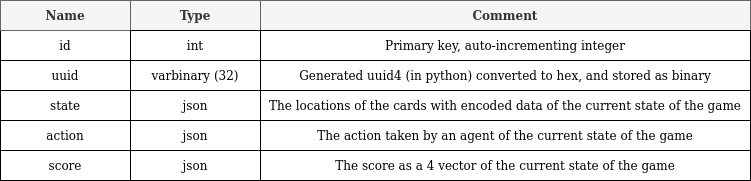

The diagram above was exported from draw.io. Its source (the exported page's mxGraphModel, read from the mxfile embedded in the PNG):
<mxGraphModel dx="825" dy="940" grid="1" gridSize="10" guides="1" tooltips="1" connect="1" arrows="1" fold="1" page="1" pageScale="1" pageWidth="850" pageHeight="1100" math="0" shadow="0">
  <root>
    <mxCell id="0" />
    <mxCell id="1" parent="0" />
    <mxCell id="erF0nd6Q3E8WKSxeKtD4-1" value="id" style="rounded=0;whiteSpace=wrap;html=1;" parent="1" vertex="1">
      <mxGeometry x="20" y="230" width="130" height="30" as="geometry" />
    </mxCell>
    <mxCell id="erF0nd6Q3E8WKSxeKtD4-2" value="uuid" style="rounded=0;whiteSpace=wrap;html=1;" parent="1" vertex="1">
      <mxGeometry x="20" y="260" width="130" height="30" as="geometry" />
    </mxCell>
    <mxCell id="erF0nd6Q3E8WKSxeKtD4-3" value="state" style="rounded=0;whiteSpace=wrap;html=1;" parent="1" vertex="1">
      <mxGeometry x="20" y="290" width="130" height="30" as="geometry" />
    </mxCell>
    <mxCell id="erF0nd6Q3E8WKSxeKtD4-4" value="action" style="rounded=0;whiteSpace=wrap;html=1;" parent="1" vertex="1">
      <mxGeometry x="20" y="320" width="130" height="30" as="geometry" />
    </mxCell>
    <mxCell id="erF0nd6Q3E8WKSxeKtD4-5" value="score" style="rounded=0;whiteSpace=wrap;html=1;" parent="1" vertex="1">
      <mxGeometry x="20" y="350" width="130" height="30" as="geometry" />
    </mxCell>
    <mxCell id="erF0nd6Q3E8WKSxeKtD4-7" value="&lt;div&gt;&lt;b&gt;Name&lt;/b&gt;&lt;/div&gt;" style="rounded=0;whiteSpace=wrap;html=1;fillColor=#f5f5f5;strokeColor=#666666;fontColor=#333333;" parent="1" vertex="1">
      <mxGeometry x="20" y="200" width="130" height="30" as="geometry" />
    </mxCell>
    <mxCell id="erF0nd6Q3E8WKSxeKtD4-8" value="&lt;b&gt;Type&lt;/b&gt;" style="rounded=0;whiteSpace=wrap;html=1;fillColor=#f5f5f5;strokeColor=#666666;fontColor=#333333;" parent="1" vertex="1">
      <mxGeometry x="150" y="200" width="130" height="30" as="geometry" />
    </mxCell>
    <mxCell id="erF0nd6Q3E8WKSxeKtD4-9" value="&lt;b&gt;Comment&lt;/b&gt;" style="rounded=0;whiteSpace=wrap;html=1;fillColor=#f5f5f5;strokeColor=#666666;fontColor=#333333;" parent="1" vertex="1">
      <mxGeometry x="280" y="200" width="490" height="30" as="geometry" />
    </mxCell>
    <mxCell id="erF0nd6Q3E8WKSxeKtD4-10" value="int" style="rounded=0;whiteSpace=wrap;html=1;" parent="1" vertex="1">
      <mxGeometry x="150" y="230" width="130" height="30" as="geometry" />
    </mxCell>
    <mxCell id="erF0nd6Q3E8WKSxeKtD4-11" value="varbinary (32)" style="rounded=0;whiteSpace=wrap;html=1;" parent="1" vertex="1">
      <mxGeometry x="150" y="260" width="130" height="30" as="geometry" />
    </mxCell>
    <mxCell id="erF0nd6Q3E8WKSxeKtD4-12" value="json" style="rounded=0;whiteSpace=wrap;html=1;" parent="1" vertex="1">
      <mxGeometry x="150" y="290" width="130" height="30" as="geometry" />
    </mxCell>
    <mxCell id="erF0nd6Q3E8WKSxeKtD4-13" value="json" style="rounded=0;whiteSpace=wrap;html=1;" parent="1" vertex="1">
      <mxGeometry x="150" y="320" width="130" height="30" as="geometry" />
    </mxCell>
    <mxCell id="erF0nd6Q3E8WKSxeKtD4-14" value="json" style="rounded=0;whiteSpace=wrap;html=1;" parent="1" vertex="1">
      <mxGeometry x="150" y="350" width="130" height="30" as="geometry" />
    </mxCell>
    <mxCell id="erF0nd6Q3E8WKSxeKtD4-15" value="Primary key, auto-incrementing integer" style="rounded=0;whiteSpace=wrap;html=1;" parent="1" vertex="1">
      <mxGeometry x="280" y="230" width="490" height="30" as="geometry" />
    </mxCell>
    <mxCell id="erF0nd6Q3E8WKSxeKtD4-16" value="Generated uuid4 (in python) converted to hex, and stored as binary" style="rounded=0;whiteSpace=wrap;html=1;" parent="1" vertex="1">
      <mxGeometry x="280" y="260" width="490" height="30" as="geometry" />
    </mxCell>
    <mxCell id="erF0nd6Q3E8WKSxeKtD4-17" value="The locations of the cards with encoded data of the current state of the game" style="rounded=0;whiteSpace=wrap;html=1;" parent="1" vertex="1">
      <mxGeometry x="280" y="290" width="490" height="30" as="geometry" />
    </mxCell>
    <mxCell id="erF0nd6Q3E8WKSxeKtD4-18" value="The action taken by an agent of the current state of the game" style="rounded=0;whiteSpace=wrap;html=1;" parent="1" vertex="1">
      <mxGeometry x="280" y="320" width="490" height="30" as="geometry" />
    </mxCell>
    <mxCell id="erF0nd6Q3E8WKSxeKtD4-19" value="The score as a 4 vector of the current state of the game" style="rounded=0;whiteSpace=wrap;html=1;" parent="1" vertex="1">
      <mxGeometry x="280" y="350" width="490" height="30" as="geometry" />
    </mxCell>
  </root>
</mxGraphModel>